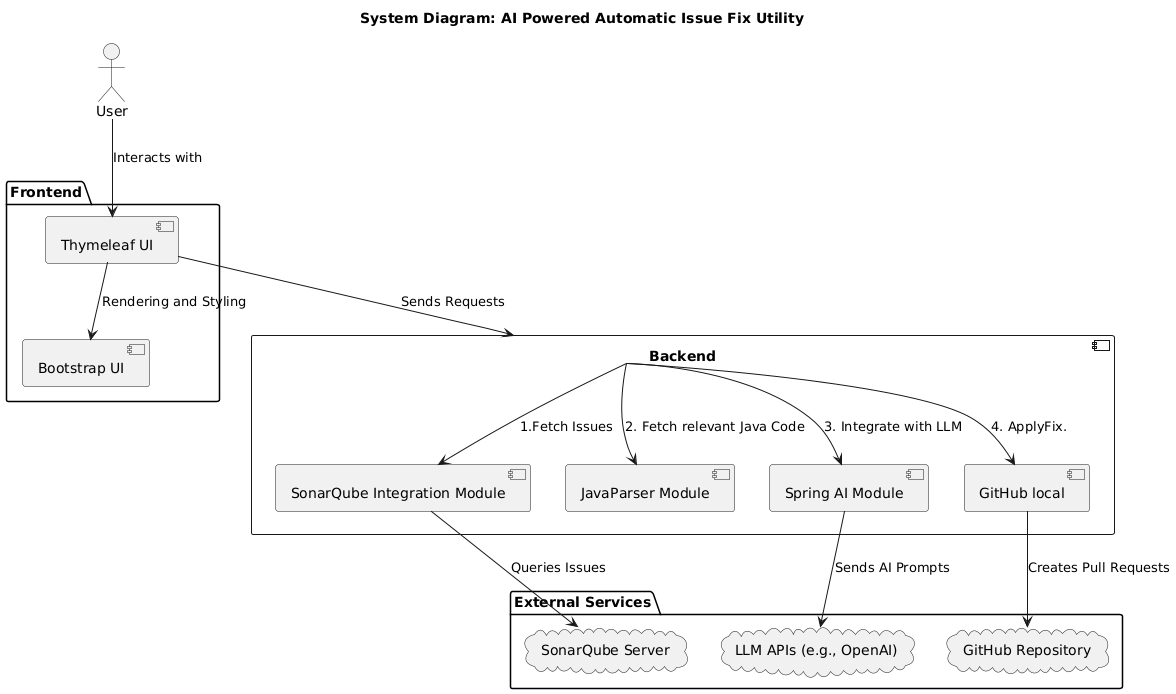

The diagram above was rendered by PlantUML. Its source (embedded in the PNG):
@startuml
title System Diagram: AI Powered Automatic Issue Fix Utility

actor User as U
package "Frontend" {
    component "Thymeleaf UI" as UI
    component "Bootstrap UI" as BootStrap
}

package "Backend" {
    component "Spring Boot Application" as Backend {
        component "SonarQube Integration Module" as SonarQubeModule
        component "JavaParser Module" as JavaParser
        component "Spring AI Module" as SpringAI
        component "GitHub local" as GitHub
    }
}

package "External Services" {
    cloud "LLM APIs (e.g., OpenAI)" as LLM
    cloud "SonarQube Server" as SonarQube
    cloud "GitHub Repository" as GitHubRepo
}

U --> UI : Interacts with
UI --> BootStrap : Rendering and Styling 
UI --> Backend : Sends Requests
Backend --> SonarQubeModule : 1.Fetch Issues
Backend --> JavaParser : 2. Fetch relevant Java Code
Backend --> SpringAI : 3. Integrate with LLM
Backend --> GitHub : 4. ApplyFix.

SonarQubeModule --> SonarQube : Queries Issues
SpringAI --> LLM : Sends AI Prompts
GitHub --> GitHubRepo : Creates Pull Requests
@enduml